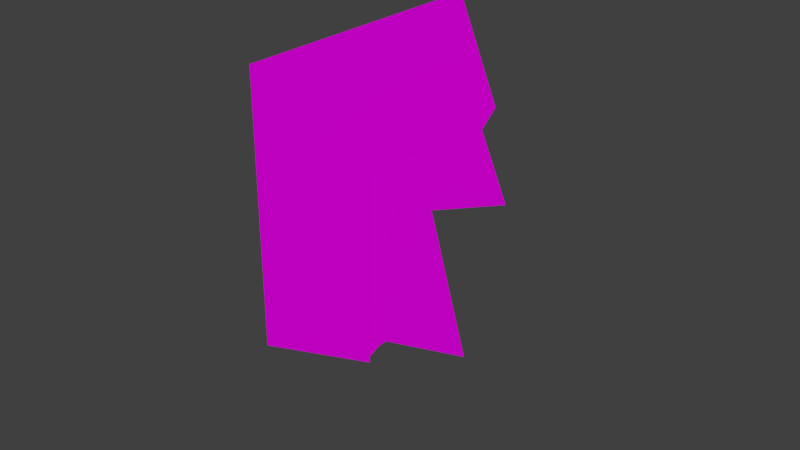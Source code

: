 # Source: Partical_Crate.blend  (saved by Blender 2.79.0; exported with 4.5.12 LTS)
import bpy
from mathutils import Matrix  # noqa: F401  (used for matrix-valued properties, if any)

bpy.ops.wm.read_factory_settings(use_empty=True)
scene = bpy.context.scene
scene.name = 'Scene'

# ---- collections
col_collection_1 = bpy.data.collections.new('Collection 1'); scene.collection.children.link(col_collection_1)

# ---- images (referenced by path relative to the original .blend; pixels are not part of the script)
import os
ASSET_DIR = os.environ.get("B2B_ASSET_DIR", "")  # directory of the original .blend (textures are referenced by path, not embedded)
HERE = os.path.dirname(os.path.abspath(__file__))  # packed textures are extracted next to this script under _unpacked/

def load_image(name, relpath, width, height, colorspace="sRGB"):
    """Load a texture the original file referenced (path relative to the .blend, or extracted next to this script)."""
    p = next((c for c in (os.path.join(HERE, relpath), os.path.join(ASSET_DIR, relpath)) if relpath and os.path.exists(c)), "")
    if p:
        img = bpy.data.images.load(p, check_existing=True)
        img.name = name
    else:  # same state as the original file: an image datablock whose file is absent (Cycles renders it pink)
        img = bpy.data.images.new(name, width, height)
        img.source = "FILE"
        img.filepath = "//" + (relpath or name)
    img.colorspace_settings.name = colorspace
    return img
img_crate_default_png = load_image('Crate Default.png', 'Crate Default.png', 1024, 1024, 'sRGB')

# ---- materials (node trees are filled in below, after node groups)
mat_material = bpy.data.materials.new('Material')
mat_material.alpha_threshold = 0.0
mat_material.roughness = 0.5

# ---- material node trees
mat_material.use_nodes = True; mat_material.node_tree.nodes.clear()
_N = mat_material.node_tree.nodes; _L = mat_material.node_tree.links
n0 = _N.new('ShaderNodeOutputMaterial'); n0.name = 'Material Output'; n0.location = (300, 300)
n1 = _N.new('ShaderNodeBsdfDiffuse'); n1.name = 'Diffuse BSDF'; n1.location = (10, 300)
n2 = _N.new('ShaderNodeTexImage'); n2.name = 'Image Texture'; n2.location = (-270, 333)
n2.width = 140
n2.image = img_crate_default_png
_L.new(n1.outputs[0], n0.inputs[0])
_L.new(n2.outputs[0], n1.inputs[0])
n0.is_active_output = True

# ---- world
world_world = bpy.data.worlds.new('World'); scene.world = world_world
world_world.color = (0.05088, 0.05088, 0.05088)
world_world.use_sun_shadow = False
world_world.sun_shadow_jitter_overblur = 0.0
world_world.cycles.sampling_method = 'MANUAL'

# ---- meshes
me_cube_000 = bpy.data.meshes.new('Cube.000')
me_cube_000.from_pydata([(0.1705, -0.1819, 0.128), (0.1705, -0.1819, -0.272), (0.02267, -0.03406, -0.06288), (0.008088, -0.01809, -0.03569), (0.02267, -0.03406, 0.2535), (0.008088, -0.01809, 0.2441), (-0.08121, 0.0712, 0.05887), (-0.2258, 0.2158, 0.1266), (-0.002625, -0.00738, 0.2441), (-0.1207, 0.1107, 0.2441), (-0.1974, 0.186, -0.06288), (-0.1499, 0.1399, 0.3808), (-0.1266, 0.1152, -0.272), (0.02267, -0.03406, 0.2652), (-0.1709, 0.1609, -0.03569)], [], [(1, 0, 4, 2), (9, 6, 7, 14, 3, 5, 8), (10, 12, 1, 2), (8, 11, 9), (0, 13, 4), (5, 3, 2, 4), (2, 3, 14, 10)])
me_cube_000.polygons.foreach_set('use_smooth', [True] * 7)
_uv = me_cube_000.uv_layers.new(name='UVMap')
_uv.uv.foreach_set('vector', [0.4011, 0.4768, 0.3966, 0.4766, 0.3953, 0.4743, 0.399, 0.4745, 0.3763, 0.4636, 0.3769, 0.4614, 0.3745, 0.4622, 0.3754, 0.4603, 0.3784, 0.4603, 0.3784, 0.4636, 0.3782, 0.4636, 0.399, 0.4709, 0.4011, 0.472, 0.4011, 0.4768, 0.399, 0.4745, 0.3782, 0.4636, 0.3758, 0.4652, 0.3763, 0.4636, 0.3966, 0.4766, 0.3952, 0.4743, 0.3953, 0.4743, 0.3784, 0.4636, 0.3784, 0.4603, 0.399, 0.4745, 0.3953, 0.4743, 0.399, 0.4745, 0.3784, 0.4603, 0.3754, 0.4603, 0.399, 0.4709])
_ca = me_cube_000.color_attributes.new('Col', 'BYTE_COLOR', 'CORNER')
_ca.data.foreach_set('color', [1.0, 1.0, 1.0, 1.0, 1.0, 1.0, 1.0, 1.0, 1.0, 1.0, 1.0, 1.0, 1.0, 1.0, 1.0, 1.0, 1.0, 1.0, 1.0, 1.0, 1.0, 1.0, 1.0, 1.0, 1.0, 1.0, 1.0, 1.0, 1.0, 1.0, 1.0, 1.0, 1.0, 1.0, 1.0, 1.0, 1.0, 1.0, 1.0, 1.0, 1.0, 1.0, 1.0, 1.0, 1.0, 1.0, 1.0, 1.0, 1.0, 1.0, 1.0, 1.0, 1.0, 1.0, 1.0, 1.0, 1.0, 1.0, 1.0, 1.0, 1.0, 1.0, 1.0, 1.0, 1.0, 1.0, 1.0, 1.0, 1.0, 1.0, 1.0, 1.0, 1.0, 1.0, 1.0, 1.0, 1.0, 1.0, 1.0, 1.0, 1.0, 1.0, 1.0, 1.0, 1.0, 1.0, 1.0, 1.0, 1.0, 1.0, 1.0, 1.0, 1.0, 1.0, 1.0, 1.0, 1.0, 1.0, 1.0, 1.0, 1.0, 1.0, 1.0, 1.0, 1.0, 1.0, 1.0, 1.0, 1.0, 1.0, 1.0, 1.0, 1.0, 1.0, 1.0, 1.0])
me_cube_000.materials.append(mat_material)
me_cube_000.use_remesh_preserve_volume = False
me_cube_000.use_remesh_preserve_attributes = False
me_cube_000.use_mirror_vertex_groups = False
me_cube_000.update()
me_cube_000.normals_split_custom_set([tuple(v) for v in zip(*[iter([-0.7071, -0.7071, 2.308e-07, -0.7071, -0.7071, -4.88e-08, -0.7157, -0.6984, -1.191e-08, -0.7105, -0.7037, 0.005169, -0.7071, -0.7071, -5.173e-07, -0.7071, -0.7071, 1.268e-07, -0.7071, -0.7071, 1.268e-07, -0.707, -0.707, 0.01998, -0.7196, -0.6943, 0.01288, -0.7248, -0.689, 5.613e-08, -0.7071, -0.7071, -4.257e-08, -0.707, -0.707, 0.0131, -0.7071, -0.7071, 5.114e-07, -0.7071, -0.7071, 2.308e-07, -0.7105, -0.7037, 0.005169, -0.7071, -0.7071, -4.257e-08, -0.7071, -0.7071, -9.589e-07, -0.7071, -0.7071, -5.173e-07, -0.7071, -0.7071, -4.88e-08, -0.7071, -0.7071, 0.0, -0.7157, -0.6984, -1.191e-08, -0.7248, -0.689, 5.613e-08, -0.7196, -0.6943, 0.01288, -0.7105, -0.7037, 0.005169, -0.7157, -0.6984, -1.191e-08, -0.7105, -0.7037, 0.005169, -0.7196, -0.6943, 0.01288, -0.707, -0.707, 0.01998, -0.707, -0.707, 0.0131])] * 3)])

# ---- objects
ob_cube_000 = bpy.data.objects.new('Cube.000', me_cube_000)

# ---- transforms, parenting, visibility, modifiers, constraints
ob_cube_000.location = (0.0, 3.73e-10, -0.00229)
ob_cube_000.rotation_euler = (-3.97e-08, -1.152e-07, 2.356)
ob_cube_000.scale = (-1.191, -1.191, -1.191)
ob_cube_000.color = (0.8, 0.8, 0.8, 1.0)
ob_cube_000.lineart.crease_threshold = 0.0
_vg = ob_cube_000.vertex_groups.new(name='Bone')

# ---- collection membership
col_collection_1.objects.link(ob_cube_000)

# ---- scene / render settings (as saved in the file)
scene.frame_start = 1; scene.frame_end = 60; scene.frame_set(32)
scene.render.engine = 'CYCLES'
scene.render.resolution_percentage = 50
scene.render.fps = 60
scene.render.dither_intensity = 0.0
scene.render.use_bake_clear = False
scene.cycles.use_denoising = False
scene.cycles.samples = 128
scene.cycles.sampling_pattern = 'TABULATED_SOBOL'
scene.cycles.use_adaptive_sampling = False
scene.cycles.use_light_tree = False
scene.cycles.blur_glossy = 0.0
scene.cycles.sample_clamp_indirect = 0.0
scene.view_settings.view_transform = 'Standard'
bpy.context.view_layer.update()

# ---- added for rendering (the .blend has no active camera and no usable light): camera, sun
cam_auto = bpy.data.cameras.new('AutoCamera')
cam_auto.lens = 50.0
cam_auto.sensor_width = 36.0
cam_auto.clip_end = 1000.0
ob_auto_camera = bpy.data.objects.new('AutoCamera', cam_auto)
scene.collection.objects.link(ob_auto_camera)
ob_auto_camera.location = (1.12342, -1.32138, 0.838903)
ob_auto_camera.rotation_euler = (1.09748, -7.21219e-08, 0.694738)
scene.camera = ob_auto_camera
light_auto_sun = bpy.data.lights.new('AutoSun', 'SUN')
light_auto_sun.energy = 3.0
light_auto_sun.angle = 0.0523599
ob_auto_sun = bpy.data.objects.new('AutoSun', light_auto_sun)
scene.collection.objects.link(ob_auto_sun)
ob_auto_sun.rotation_euler = (0.872665, 0.174533, 0.523599)
bpy.context.view_layer.update()
